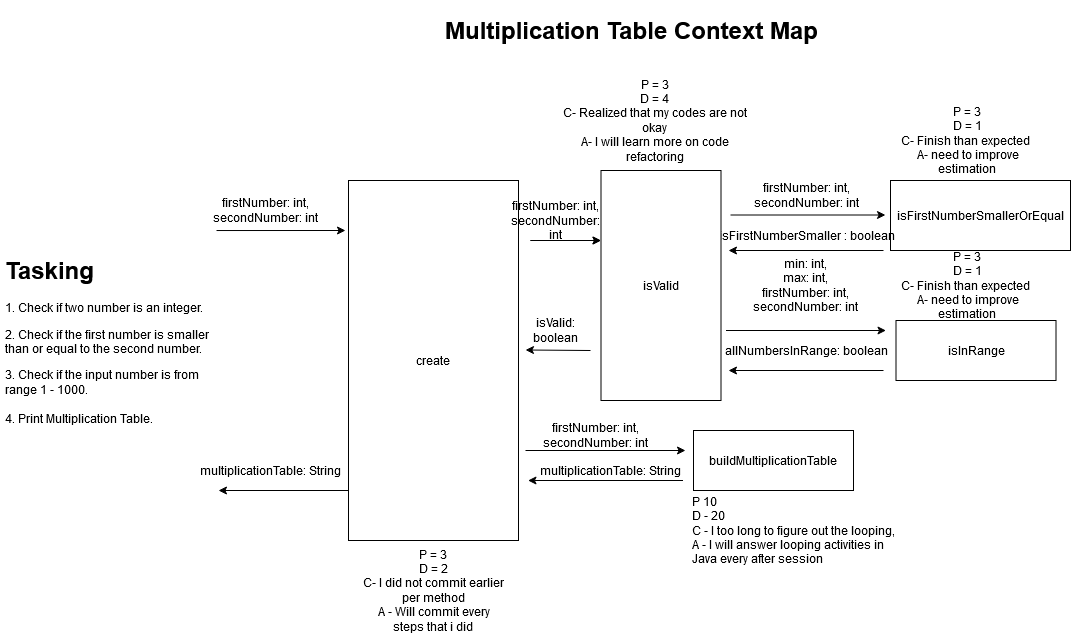

The diagram above was exported from draw.io. Its source (the exported page's mxGraphModel, read from the mxfile embedded in the PNG):
<mxGraphModel dx="1952" dy="589" grid="1" gridSize="10" guides="1" tooltips="1" connect="1" arrows="1" fold="1" page="1" pageScale="1" pageWidth="850" pageHeight="1100" math="0" shadow="0">
  <root>
    <mxCell id="0" />
    <mxCell id="1" parent="0" />
    <mxCell id="PP2ReyhkRZTGn4MhFvQl-2" value="&lt;h1&gt;Tasking&lt;/h1&gt;&lt;p&gt;1. Check if two number is an integer. &lt;br&gt;&lt;/p&gt;&lt;p&gt;2. Check if the first number is smaller than or equal to the second number.&lt;br&gt;&lt;/p&gt;&lt;p&gt;3. Check if the input number is from range 1 - 1000.&lt;br&gt;&lt;br&gt;4. Print Multiplication Table. &lt;br&gt;&lt;/p&gt;" style="text;html=1;strokeColor=none;fillColor=none;spacing=5;spacingTop=-20;whiteSpace=wrap;overflow=hidden;rounded=0;" vertex="1" parent="1">
      <mxGeometry x="-170" y="340" width="225" height="180" as="geometry" />
    </mxCell>
    <mxCell id="PP2ReyhkRZTGn4MhFvQl-5" value="create" style="rounded=0;whiteSpace=wrap;html=1;" vertex="1" parent="1">
      <mxGeometry x="178" y="270" width="170" height="360" as="geometry" />
    </mxCell>
    <mxCell id="PP2ReyhkRZTGn4MhFvQl-8" value="&lt;div&gt;firstNumber: int, &lt;br&gt;&lt;/div&gt;&lt;div&gt;secondNumber: int&lt;br&gt;&lt;/div&gt;" style="text;html=1;align=center;verticalAlign=middle;resizable=0;points=[];autosize=1;" vertex="1" parent="1">
      <mxGeometry x="35" y="285" width="120" height="30" as="geometry" />
    </mxCell>
    <mxCell id="PP2ReyhkRZTGn4MhFvQl-13" value="isFirstNumberSmallerOrEqual" style="rounded=0;whiteSpace=wrap;html=1;" vertex="1" parent="1">
      <mxGeometry x="720" y="270" width="180" height="70" as="geometry" />
    </mxCell>
    <mxCell id="PP2ReyhkRZTGn4MhFvQl-17" value="" style="endArrow=classic;html=1;" edge="1" parent="1">
      <mxGeometry width="50" height="50" relative="1" as="geometry">
        <mxPoint x="560" y="304.5" as="sourcePoint" />
        <mxPoint x="715" y="304.5" as="targetPoint" />
      </mxGeometry>
    </mxCell>
    <mxCell id="PP2ReyhkRZTGn4MhFvQl-19" style="edgeStyle=orthogonalEdgeStyle;rounded=0;orthogonalLoop=1;jettySize=auto;html=1;" edge="1" parent="1">
      <mxGeometry relative="1" as="geometry">
        <mxPoint x="558" y="340" as="targetPoint" />
        <mxPoint x="713" y="340" as="sourcePoint" />
      </mxGeometry>
    </mxCell>
    <mxCell id="PP2ReyhkRZTGn4MhFvQl-20" value="isFirstNumberSmaller : boolean" style="text;html=1;align=center;verticalAlign=middle;resizable=0;points=[];autosize=1;" vertex="1" parent="1">
      <mxGeometry x="540.5" y="315" width="190" height="20" as="geometry" />
    </mxCell>
    <mxCell id="PP2ReyhkRZTGn4MhFvQl-21" value="isInRange" style="rounded=0;whiteSpace=wrap;html=1;" vertex="1" parent="1">
      <mxGeometry x="725.5" y="410" width="160" height="60" as="geometry" />
    </mxCell>
    <mxCell id="PP2ReyhkRZTGn4MhFvQl-22" value="&lt;div&gt;min: int,&lt;/div&gt;&lt;div&gt;max: int,&lt;/div&gt;&lt;div&gt;firstNumber: int,&lt;br&gt;secondNumber: int&lt;br&gt;&lt;/div&gt;" style="text;html=1;strokeColor=none;fillColor=none;align=center;verticalAlign=middle;whiteSpace=wrap;rounded=0;" vertex="1" parent="1">
      <mxGeometry x="563" y="365" width="145" height="20" as="geometry" />
    </mxCell>
    <mxCell id="PP2ReyhkRZTGn4MhFvQl-23" value="" style="endArrow=classic;html=1;entryX=0;entryY=0.25;entryDx=0;entryDy=0;" edge="1" parent="1">
      <mxGeometry width="50" height="50" relative="1" as="geometry">
        <mxPoint x="555.5" y="420" as="sourcePoint" />
        <mxPoint x="715.5" y="420" as="targetPoint" />
      </mxGeometry>
    </mxCell>
    <mxCell id="PP2ReyhkRZTGn4MhFvQl-26" style="edgeStyle=orthogonalEdgeStyle;rounded=0;orthogonalLoop=1;jettySize=auto;html=1;" edge="1" parent="1">
      <mxGeometry relative="1" as="geometry">
        <mxPoint x="558" y="460" as="targetPoint" />
        <mxPoint x="713" y="460" as="sourcePoint" />
      </mxGeometry>
    </mxCell>
    <mxCell id="PP2ReyhkRZTGn4MhFvQl-27" value="multiplicationTable: String" style="text;html=1;align=center;verticalAlign=middle;resizable=0;points=[];autosize=1;" vertex="1" parent="1">
      <mxGeometry x="20" y="550" width="160" height="20" as="geometry" />
    </mxCell>
    <mxCell id="PP2ReyhkRZTGn4MhFvQl-28" value="" style="endArrow=classic;html=1;entryX=-0.006;entryY=0.204;entryDx=0;entryDy=0;entryPerimeter=0;" edge="1" parent="1">
      <mxGeometry width="50" height="50" relative="1" as="geometry">
        <mxPoint x="46.019999999999996" y="320.04" as="sourcePoint" />
        <mxPoint x="175.00000000000003" y="320.00000000000006" as="targetPoint" />
      </mxGeometry>
    </mxCell>
    <mxCell id="PP2ReyhkRZTGn4MhFvQl-29" style="edgeStyle=orthogonalEdgeStyle;rounded=0;orthogonalLoop=1;jettySize=auto;html=1;exitX=0;exitY=0.75;exitDx=0;exitDy=0;" edge="1" parent="1">
      <mxGeometry relative="1" as="geometry">
        <mxPoint x="48" y="580" as="targetPoint" />
        <mxPoint x="178" y="580" as="sourcePoint" />
      </mxGeometry>
    </mxCell>
    <mxCell id="PP2ReyhkRZTGn4MhFvQl-30" value="allNumbersInRange: boolean" style="text;html=1;align=center;verticalAlign=middle;resizable=0;points=[];autosize=1;" vertex="1" parent="1">
      <mxGeometry x="545.5" y="430" width="180" height="20" as="geometry" />
    </mxCell>
    <mxCell id="PP2ReyhkRZTGn4MhFvQl-31" value="buildMultiplicationTable" style="rounded=0;whiteSpace=wrap;html=1;" vertex="1" parent="1">
      <mxGeometry x="523" y="520" width="160" height="60" as="geometry" />
    </mxCell>
    <mxCell id="PP2ReyhkRZTGn4MhFvQl-32" value="" style="endArrow=classic;html=1;entryX=0;entryY=0.25;entryDx=0;entryDy=0;" edge="1" parent="1">
      <mxGeometry width="50" height="50" relative="1" as="geometry">
        <mxPoint x="355" y="540" as="sourcePoint" />
        <mxPoint x="515" y="540" as="targetPoint" />
      </mxGeometry>
    </mxCell>
    <mxCell id="PP2ReyhkRZTGn4MhFvQl-34" style="edgeStyle=orthogonalEdgeStyle;rounded=0;orthogonalLoop=1;jettySize=auto;html=1;" edge="1" parent="1">
      <mxGeometry relative="1" as="geometry">
        <mxPoint x="357.5" y="570" as="targetPoint" />
        <mxPoint x="512.5" y="570" as="sourcePoint" />
      </mxGeometry>
    </mxCell>
    <mxCell id="PP2ReyhkRZTGn4MhFvQl-36" value="multiplicationTable: String" style="text;html=1;align=center;verticalAlign=middle;resizable=0;points=[];autosize=1;" vertex="1" parent="1">
      <mxGeometry x="360" y="550" width="160" height="20" as="geometry" />
    </mxCell>
    <mxCell id="PP2ReyhkRZTGn4MhFvQl-37" value="&lt;h1&gt;Multiplication Table Context Map&lt;br&gt;&lt;/h1&gt;" style="text;html=1;strokeColor=none;fillColor=none;spacing=5;spacingTop=-20;whiteSpace=wrap;overflow=hidden;rounded=0;" vertex="1" parent="1">
      <mxGeometry x="270" y="100" width="510" height="50" as="geometry" />
    </mxCell>
    <mxCell id="PP2ReyhkRZTGn4MhFvQl-38" value="&lt;div&gt;firstNumber: int, &lt;br&gt;&lt;/div&gt;&lt;div&gt;secondNumber: int&lt;/div&gt;" style="text;html=1;align=center;verticalAlign=middle;resizable=0;points=[];autosize=1;" vertex="1" parent="1">
      <mxGeometry x="575.5" y="270" width="120" height="30" as="geometry" />
    </mxCell>
    <mxCell id="PP2ReyhkRZTGn4MhFvQl-39" value="&lt;div&gt;firstNumber: int, &lt;br&gt;&lt;/div&gt;&lt;div&gt;secondNumber: int&lt;/div&gt;" style="text;html=1;align=center;verticalAlign=middle;resizable=0;points=[];autosize=1;" vertex="1" parent="1">
      <mxGeometry x="365" y="510" width="120" height="30" as="geometry" />
    </mxCell>
    <mxCell id="PP2ReyhkRZTGn4MhFvQl-40" value="&lt;div align=&quot;left&quot;&gt;P 10 &lt;br&gt;&lt;/div&gt;&lt;div align=&quot;left&quot;&gt;D - 20&lt;br&gt;&lt;/div&gt;&lt;div align=&quot;left&quot;&gt;C - I too long to figure out the looping, &lt;br&gt;&lt;/div&gt;&lt;div align=&quot;left&quot;&gt;A - I will answer looping activities in Java every after session&lt;br&gt;&lt;/div&gt;" style="text;html=1;strokeColor=none;fillColor=none;align=left;verticalAlign=middle;whiteSpace=wrap;rounded=0;" vertex="1" parent="1">
      <mxGeometry x="520" y="610" width="210" height="20" as="geometry" />
    </mxCell>
    <mxCell id="PP2ReyhkRZTGn4MhFvQl-41" value="isValid" style="rounded=0;whiteSpace=wrap;html=1;" vertex="1" parent="1">
      <mxGeometry x="430.5" y="260" width="120" height="230" as="geometry" />
    </mxCell>
    <mxCell id="PP2ReyhkRZTGn4MhFvQl-44" value="firstNumber: int, secondNumber: int" style="text;html=1;strokeColor=none;fillColor=none;align=center;verticalAlign=middle;whiteSpace=wrap;rounded=0;" vertex="1" parent="1">
      <mxGeometry x="365" y="300" width="40" height="20" as="geometry" />
    </mxCell>
    <mxCell id="PP2ReyhkRZTGn4MhFvQl-46" value="" style="endArrow=classic;html=1;" edge="1" parent="1">
      <mxGeometry width="50" height="50" relative="1" as="geometry">
        <mxPoint x="360" y="330" as="sourcePoint" />
        <mxPoint x="430.5" y="330" as="targetPoint" />
      </mxGeometry>
    </mxCell>
    <mxCell id="PP2ReyhkRZTGn4MhFvQl-47" value="" style="endArrow=classic;html=1;" edge="1" parent="1">
      <mxGeometry width="50" height="50" relative="1" as="geometry">
        <mxPoint x="360" y="330" as="sourcePoint" />
        <mxPoint x="430.5" y="330" as="targetPoint" />
      </mxGeometry>
    </mxCell>
    <mxCell id="PP2ReyhkRZTGn4MhFvQl-50" value="" style="endArrow=classic;html=1;" edge="1" parent="1">
      <mxGeometry width="50" height="50" relative="1" as="geometry">
        <mxPoint x="420" y="440" as="sourcePoint" />
        <mxPoint x="355" y="439.5" as="targetPoint" />
      </mxGeometry>
    </mxCell>
    <mxCell id="PP2ReyhkRZTGn4MhFvQl-51" value="isValid: boolean" style="text;html=1;strokeColor=none;fillColor=none;align=center;verticalAlign=middle;whiteSpace=wrap;rounded=0;" vertex="1" parent="1">
      <mxGeometry x="365" y="410" width="40" height="20" as="geometry" />
    </mxCell>
    <mxCell id="PP2ReyhkRZTGn4MhFvQl-55" value="&lt;div&gt;P = 3&lt;br&gt;&lt;/div&gt;&lt;div&gt;D = 4&lt;br&gt;C- Realized that my codes are not okay&lt;br&gt;A- I will learn more on code refactoring &lt;br&gt;&lt;/div&gt;" style="text;html=1;strokeColor=none;fillColor=none;align=center;verticalAlign=middle;whiteSpace=wrap;rounded=0;" vertex="1" parent="1">
      <mxGeometry x="380" y="200" width="210" height="20" as="geometry" />
    </mxCell>
    <mxCell id="PP2ReyhkRZTGn4MhFvQl-58" value="&lt;div&gt;P = 3&lt;br&gt;&lt;/div&gt;&lt;div&gt;D = 1&lt;br&gt;C- Finish than expected&amp;nbsp; &lt;br&gt;A- need to improve estimation&lt;br&gt;&lt;/div&gt;" style="text;html=1;strokeColor=none;fillColor=none;align=center;verticalAlign=middle;whiteSpace=wrap;rounded=0;" vertex="1" parent="1">
      <mxGeometry x="730" y="220" width="134.5" height="20" as="geometry" />
    </mxCell>
    <mxCell id="PP2ReyhkRZTGn4MhFvQl-72" value="&lt;div&gt;P = 3&lt;br&gt;&lt;/div&gt;&lt;div&gt;D = 2&lt;br&gt;C- I did not commit earlier per method&lt;br&gt;A - Will commit every steps that i did&lt;br&gt;&lt;/div&gt;" style="text;html=1;strokeColor=none;fillColor=none;align=center;verticalAlign=middle;whiteSpace=wrap;rounded=0;" vertex="1" parent="1">
      <mxGeometry x="191.5" y="670" width="143" height="20" as="geometry" />
    </mxCell>
    <mxCell id="PP2ReyhkRZTGn4MhFvQl-76" value="&lt;div&gt;P = 3&lt;br&gt;&lt;/div&gt;&lt;div&gt;D = 1&lt;br&gt;C- Finish than expected&amp;nbsp; &lt;br&gt;A- need to improve estimation&lt;br&gt;&lt;/div&gt;" style="text;html=1;strokeColor=none;fillColor=none;align=center;verticalAlign=middle;whiteSpace=wrap;rounded=0;" vertex="1" parent="1">
      <mxGeometry x="730" y="365" width="134.5" height="20" as="geometry" />
    </mxCell>
  </root>
</mxGraphModel>